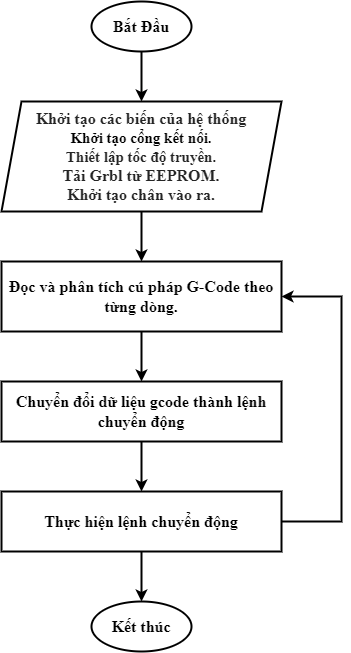

The diagram above was exported from draw.io. Its source (the exported page's mxGraphModel, read from the mxfile embedded in the PNG):
<mxGraphModel dx="1021" dy="584" grid="1" gridSize="10" guides="1" tooltips="1" connect="1" arrows="1" fold="1" page="1" pageScale="1" pageWidth="850" pageHeight="1100" math="0" shadow="0">
  <root>
    <mxCell id="0" />
    <mxCell id="1" parent="0" />
    <mxCell id="QjiBQ_h2XHmGRYZLgz04-5" value="" style="endArrow=classic;html=1;rounded=0;fontFamily=Times New Roman;fontSize=16;exitX=0.5;exitY=1;exitDx=0;exitDy=0;entryX=0.5;entryY=0;entryDx=0;entryDy=0;strokeWidth=2;" parent="1" target="1nFq-xpF0JQkRDwRVG5t-9" edge="1">
      <mxGeometry width="50" height="50" relative="1" as="geometry">
        <mxPoint x="420" y="270" as="sourcePoint" />
        <mxPoint x="450" y="440" as="targetPoint" />
      </mxGeometry>
    </mxCell>
    <mxCell id="1nFq-xpF0JQkRDwRVG5t-1" value="&lt;font style=&quot;font-size: 16px;&quot; face=&quot;Times New Roman&quot;&gt;&lt;b&gt;Đọc và phân tích cú pháp G-Code theo từng dòng.&lt;/b&gt;&lt;/font&gt;" style="rounded=0;whiteSpace=wrap;html=1;strokeWidth=2;" vertex="1" parent="1">
      <mxGeometry x="280" y="480" width="280" height="70" as="geometry" />
    </mxCell>
    <mxCell id="1nFq-xpF0JQkRDwRVG5t-2" value="" style="endArrow=classic;html=1;rounded=0;fontFamily=Times New Roman;fontSize=16;exitX=0.5;exitY=1;exitDx=0;exitDy=0;entryX=0.5;entryY=0;entryDx=0;entryDy=0;strokeWidth=2;" edge="1" parent="1" source="1nFq-xpF0JQkRDwRVG5t-9" target="1nFq-xpF0JQkRDwRVG5t-1">
      <mxGeometry width="50" height="50" relative="1" as="geometry">
        <mxPoint x="400" y="510" as="sourcePoint" />
        <mxPoint x="450" y="460" as="targetPoint" />
      </mxGeometry>
    </mxCell>
    <mxCell id="1nFq-xpF0JQkRDwRVG5t-3" value="&lt;b&gt;&lt;font style=&quot;font-size: 16px;&quot;&gt;Chuyển đổi dữ liệu gcode thành lệnh chuyển động&lt;/font&gt;&lt;/b&gt;" style="rounded=0;whiteSpace=wrap;html=1;fontFamily=Times New Roman;fontSize=16;strokeWidth=2;" vertex="1" parent="1">
      <mxGeometry x="280" y="600" width="280" height="60" as="geometry" />
    </mxCell>
    <mxCell id="1nFq-xpF0JQkRDwRVG5t-4" value="" style="endArrow=classic;html=1;rounded=0;fontFamily=Times New Roman;fontSize=16;exitX=0.5;exitY=1;exitDx=0;exitDy=0;entryX=0.5;entryY=0;entryDx=0;entryDy=0;strokeWidth=2;" edge="1" parent="1" source="1nFq-xpF0JQkRDwRVG5t-1" target="1nFq-xpF0JQkRDwRVG5t-3">
      <mxGeometry width="50" height="50" relative="1" as="geometry">
        <mxPoint x="370" y="720" as="sourcePoint" />
        <mxPoint x="420" y="670" as="targetPoint" />
      </mxGeometry>
    </mxCell>
    <mxCell id="1nFq-xpF0JQkRDwRVG5t-5" value="&lt;b&gt;Thực hiện lệnh chuyển động&lt;/b&gt;" style="rounded=0;whiteSpace=wrap;html=1;fontFamily=Times New Roman;fontSize=16;strokeWidth=2;" vertex="1" parent="1">
      <mxGeometry x="280" y="710" width="280" height="60" as="geometry" />
    </mxCell>
    <mxCell id="1nFq-xpF0JQkRDwRVG5t-6" value="" style="endArrow=classic;html=1;rounded=0;fontFamily=Times New Roman;fontSize=16;exitX=0.5;exitY=1;exitDx=0;exitDy=0;entryX=0.5;entryY=0;entryDx=0;entryDy=0;strokeWidth=2;" edge="1" parent="1" source="1nFq-xpF0JQkRDwRVG5t-3" target="1nFq-xpF0JQkRDwRVG5t-5">
      <mxGeometry width="50" height="50" relative="1" as="geometry">
        <mxPoint x="270" y="680" as="sourcePoint" />
        <mxPoint x="320" y="630" as="targetPoint" />
      </mxGeometry>
    </mxCell>
    <mxCell id="1nFq-xpF0JQkRDwRVG5t-8" value="" style="endArrow=classic;html=1;rounded=0;fontFamily=Times New Roman;fontSize=16;exitX=0.5;exitY=1;exitDx=0;exitDy=0;entryX=0.5;entryY=0;entryDx=0;entryDy=0;strokeWidth=2;" edge="1" parent="1" source="1nFq-xpF0JQkRDwRVG5t-5">
      <mxGeometry width="50" height="50" relative="1" as="geometry">
        <mxPoint x="420" y="740" as="sourcePoint" />
        <mxPoint x="420" y="819.9999999999998" as="targetPoint" />
      </mxGeometry>
    </mxCell>
    <mxCell id="1nFq-xpF0JQkRDwRVG5t-9" value="&lt;span style=&quot;color: rgb(37, 37, 37);&quot;&gt;&lt;b&gt;Khởi tạo các biến của hệ thống&lt;br&gt;&lt;/b&gt;&lt;/span&gt;&lt;div style=&quot;&quot;&gt;&lt;span style=&quot;font-size: 15px; background-color: initial;&quot;&gt;&lt;b&gt;Khởi tạo cổng kết nối.&lt;/b&gt;&lt;/span&gt;&lt;/div&gt;&lt;b style=&quot;&quot;&gt;&lt;span style=&quot;color: rgb(37, 37, 37); font-size: 15px;&quot;&gt;&lt;span style=&quot;background-color: initial;&quot;&gt;Thiết lập tốc độ truyền.&lt;/span&gt;&lt;/span&gt;&lt;span style=&quot;color: rgb(37, 37, 37);&quot;&gt;&lt;div&gt;&lt;span style=&quot;background-color: initial;&quot;&gt;Tải Grbl từ EEPROM.&lt;/span&gt;&lt;/div&gt;&lt;div&gt;Khởi tạo chân vào ra.&lt;/div&gt;&lt;/span&gt;&lt;/b&gt;" style="shape=parallelogram;perimeter=parallelogramPerimeter;whiteSpace=wrap;html=1;fixedSize=1;fontFamily=Times New Roman;fontSize=16;strokeWidth=2;" vertex="1" parent="1">
      <mxGeometry x="280" y="320" width="280" height="110" as="geometry" />
    </mxCell>
    <mxCell id="1nFq-xpF0JQkRDwRVG5t-10" value="&lt;b style=&quot;&quot;&gt;Kết thúc&lt;/b&gt;" style="strokeWidth=2;html=1;shape=mxgraph.flowchart.start_1;whiteSpace=wrap;fontFamily=Times New Roman;fontSize=16;" vertex="1" parent="1">
      <mxGeometry x="370" y="820" width="100" height="50" as="geometry" />
    </mxCell>
    <mxCell id="1nFq-xpF0JQkRDwRVG5t-11" value="&lt;b style=&quot;&quot;&gt;Bắt Đầu&lt;/b&gt;" style="strokeWidth=2;html=1;shape=mxgraph.flowchart.start_1;whiteSpace=wrap;fontFamily=Times New Roman;fontSize=16;" vertex="1" parent="1">
      <mxGeometry x="370" y="220" width="100" height="50" as="geometry" />
    </mxCell>
    <mxCell id="1nFq-xpF0JQkRDwRVG5t-14" value="" style="endArrow=classic;html=1;rounded=0;fontFamily=Times New Roman;fontSize=16;strokeWidth=2;exitX=1;exitY=0.5;exitDx=0;exitDy=0;entryX=1;entryY=0.5;entryDx=0;entryDy=0;" edge="1" parent="1" source="1nFq-xpF0JQkRDwRVG5t-5" target="1nFq-xpF0JQkRDwRVG5t-1">
      <mxGeometry width="50" height="50" relative="1" as="geometry">
        <mxPoint x="390" y="630" as="sourcePoint" />
        <mxPoint x="710" y="390" as="targetPoint" />
        <Array as="points">
          <mxPoint x="620" y="740" />
          <mxPoint x="620" y="515" />
        </Array>
      </mxGeometry>
    </mxCell>
  </root>
</mxGraphModel>